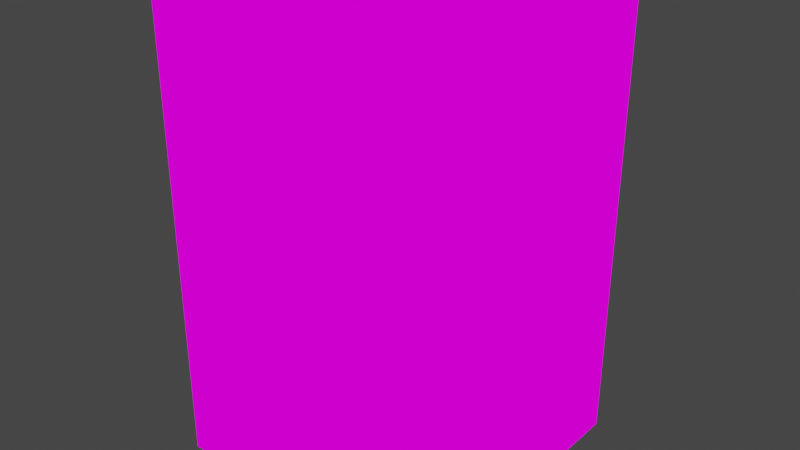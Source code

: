 # Source: build.blend  (saved by Blender 2.93.20; exported with 4.5.12 LTS)
import bpy
from mathutils import Matrix  # noqa: F401  (used for matrix-valued properties, if any)

bpy.ops.wm.read_factory_settings(use_empty=True)
scene = bpy.context.scene
scene.name = 'Scene'

# ---- collections
col_collection = bpy.data.collections.new('Collection'); scene.collection.children.link(col_collection)

# ---- images (referenced by path relative to the original .blend; pixels are not part of the script)
import os
ASSET_DIR = os.environ.get("B2B_ASSET_DIR", "")  # directory of the original .blend (textures are referenced by path, not embedded)
HERE = os.path.dirname(os.path.abspath(__file__))  # packed textures are extracted next to this script under _unpacked/

def load_image(name, relpath, width, height, colorspace="sRGB"):
    """Load a texture the original file referenced (path relative to the .blend, or extracted next to this script)."""
    p = next((c for c in (os.path.join(HERE, relpath), os.path.join(ASSET_DIR, relpath)) if relpath and os.path.exists(c)), "")
    if p:
        img = bpy.data.images.load(p, check_existing=True)
        img.name = name
    else:  # same state as the original file: an image datablock whose file is absent (Cycles renders it pink)
        img = bpy.data.images.new(name, width, height)
        img.source = "FILE"
        img.filepath = "//" + (relpath or name)
    img.colorspace_settings.name = colorspace
    return img
img_building1_512_png = load_image('building1_512.png', 'building1_512.png', 1024, 1024, 'sRGB')

# ---- materials (node trees are filled in below, after node groups)
mat_material = bpy.data.materials.new('Material')
mat_material.alpha_threshold = 0.0
mat_material.use_transparent_shadow = False
mat_material.line_color = (0.0, 0.0, 0.0, 1.0)

# ---- material node trees
mat_material.use_nodes = True; mat_material.node_tree.nodes.clear()
_N = mat_material.node_tree.nodes; _L = mat_material.node_tree.links
n0 = _N.new('ShaderNodeOutputMaterial'); n0.name = 'Material Output'; n0.location = (300, 300)
n1 = _N.new('ShaderNodeEmission'); n1.name = 'Emission'; n1.location = (10, 300)
n2 = _N.new('ShaderNodeTexImage'); n2.name = 'Image Texture'; n2.location = (-280, 280)
n2.image = img_building1_512_png
n2.interpolation = 'Closest'
_L.new(n1.outputs[0], n0.inputs[0])
_L.new(n2.outputs[0], n1.inputs[0])
n0.is_active_output = True

# ---- world
world_world = bpy.data.worlds.new('World'); scene.world = world_world
world_world.use_nodes = True; world_world.node_tree.nodes.clear()
_N = world_world.node_tree.nodes; _L = world_world.node_tree.links
n0 = _N.new('ShaderNodeOutputWorld'); n0.name = 'World Output'; n0.location = (300, 300)
n1 = _N.new('ShaderNodeBackground'); n1.name = 'Background'; n1.location = (10, 300)
n1.inputs[0].default_value = (0.05088, 0.05088, 0.05088, 1.0)
_L.new(n1.outputs[0], n0.inputs[0])
n0.is_active_output = True
world_world.color = (0.05088, 0.05088, 0.05088)
world_world.use_sun_shadow = False
world_world.sun_shadow_jitter_overblur = 0.0

# ---- meshes
me_cube_001 = bpy.data.meshes.new('Cube.001')
me_cube_001.from_pydata([(-6.0, -6.0, -10.0), (-6.0, -6.0, 10.0), (-6.0, 6.0, -10.0), (-6.0, 6.0, 10.0), (6.0, -6.0, -10.0), (6.0, -6.0, 10.0), (6.0, 6.0, -10.0), (6.0, 6.0, 10.0)], [], [(0, 1, 3, 2), (2, 3, 7, 6), (6, 7, 5, 4), (4, 5, 1, 0), (2, 6, 4, 0), (7, 3, 1, 5)])
_uv = me_cube_001.uv_layers.new(name='UVMap')
_uv.uv.foreach_set('vector', [0.7539, 0.0, 0.7539, 0.625, 0.3789, 0.625, 0.3789, 0.0, 0.7539, 0.0, 0.7539, 0.625, 0.3789, 0.625, 0.3789, 0.0, 0.7539, 0.0, 0.7539, 0.625, 0.3789, 0.625, 0.3789, 0.0, 0.7539, 0.0, 0.7539, 0.625, 0.3789, 0.625, 0.3789, 0.0, 0.3789, 1.0, 0.7539, 1.0, 0.7539, 0.625, 0.3789, 0.625, 0.375, 1.0, 0.0, 1.0, 0.0, 0.625, 0.375, 0.625])
me_cube_001.materials.append(mat_material)
me_cube_001.use_remesh_fix_poles = True
me_cube_001.use_remesh_preserve_attributes = False
me_cube_001.update()

# ---- objects
ob_cube = bpy.data.objects.new('Cube', me_cube_001)
ob_empty = bpy.data.objects.new('Empty', None)

# ---- transforms, parenting, visibility, modifiers, constraints
ob_cube.location = (0.0, 0.0, 0.0)
ob_cube.rotation_euler = (0.0, 1.192e-07, 0.0)
ob_empty.location = (-0.02239, 0.0, 12.5)
ob_empty.rotation_euler = (1.571, -0.0, -0.0)
ob_empty.empty_display_type = 'IMAGE'
ob_empty.empty_display_size = 1.734
ob_empty.empty_image_offset = (-1.442, -1.442)

# ---- collection membership
col_collection.objects.link(ob_cube)
col_collection.objects.link(ob_empty)

# ---- scene / render settings (as saved in the file)
scene.frame_start = 1; scene.frame_end = 250; scene.frame_set(1)
scene.render.engine = 'BLENDER_EEVEE_NEXT'
scene.cycles.use_denoising = False
scene.cycles.samples = 128
scene.cycles.sampling_pattern = 'TABULATED_SOBOL'
scene.cycles.use_adaptive_sampling = False
scene.cycles.use_light_tree = False
scene.view_settings.view_transform = 'Filmic'
bpy.context.view_layer.update()

# ---- added for rendering (the .blend has no active camera): camera
cam_auto = bpy.data.cameras.new('AutoCamera')
cam_auto.lens = 50.0
cam_auto.sensor_width = 36.0
cam_auto.clip_end = 1000.0
ob_auto_camera = bpy.data.objects.new('AutoCamera', cam_auto)
scene.collection.objects.link(ob_auto_camera)
ob_auto_camera.location = (24.2684, -29.1221, 19.4147)
ob_auto_camera.rotation_euler = (1.09748, -7.21219e-08, 0.694738)
scene.camera = ob_auto_camera
bpy.context.view_layer.update()
